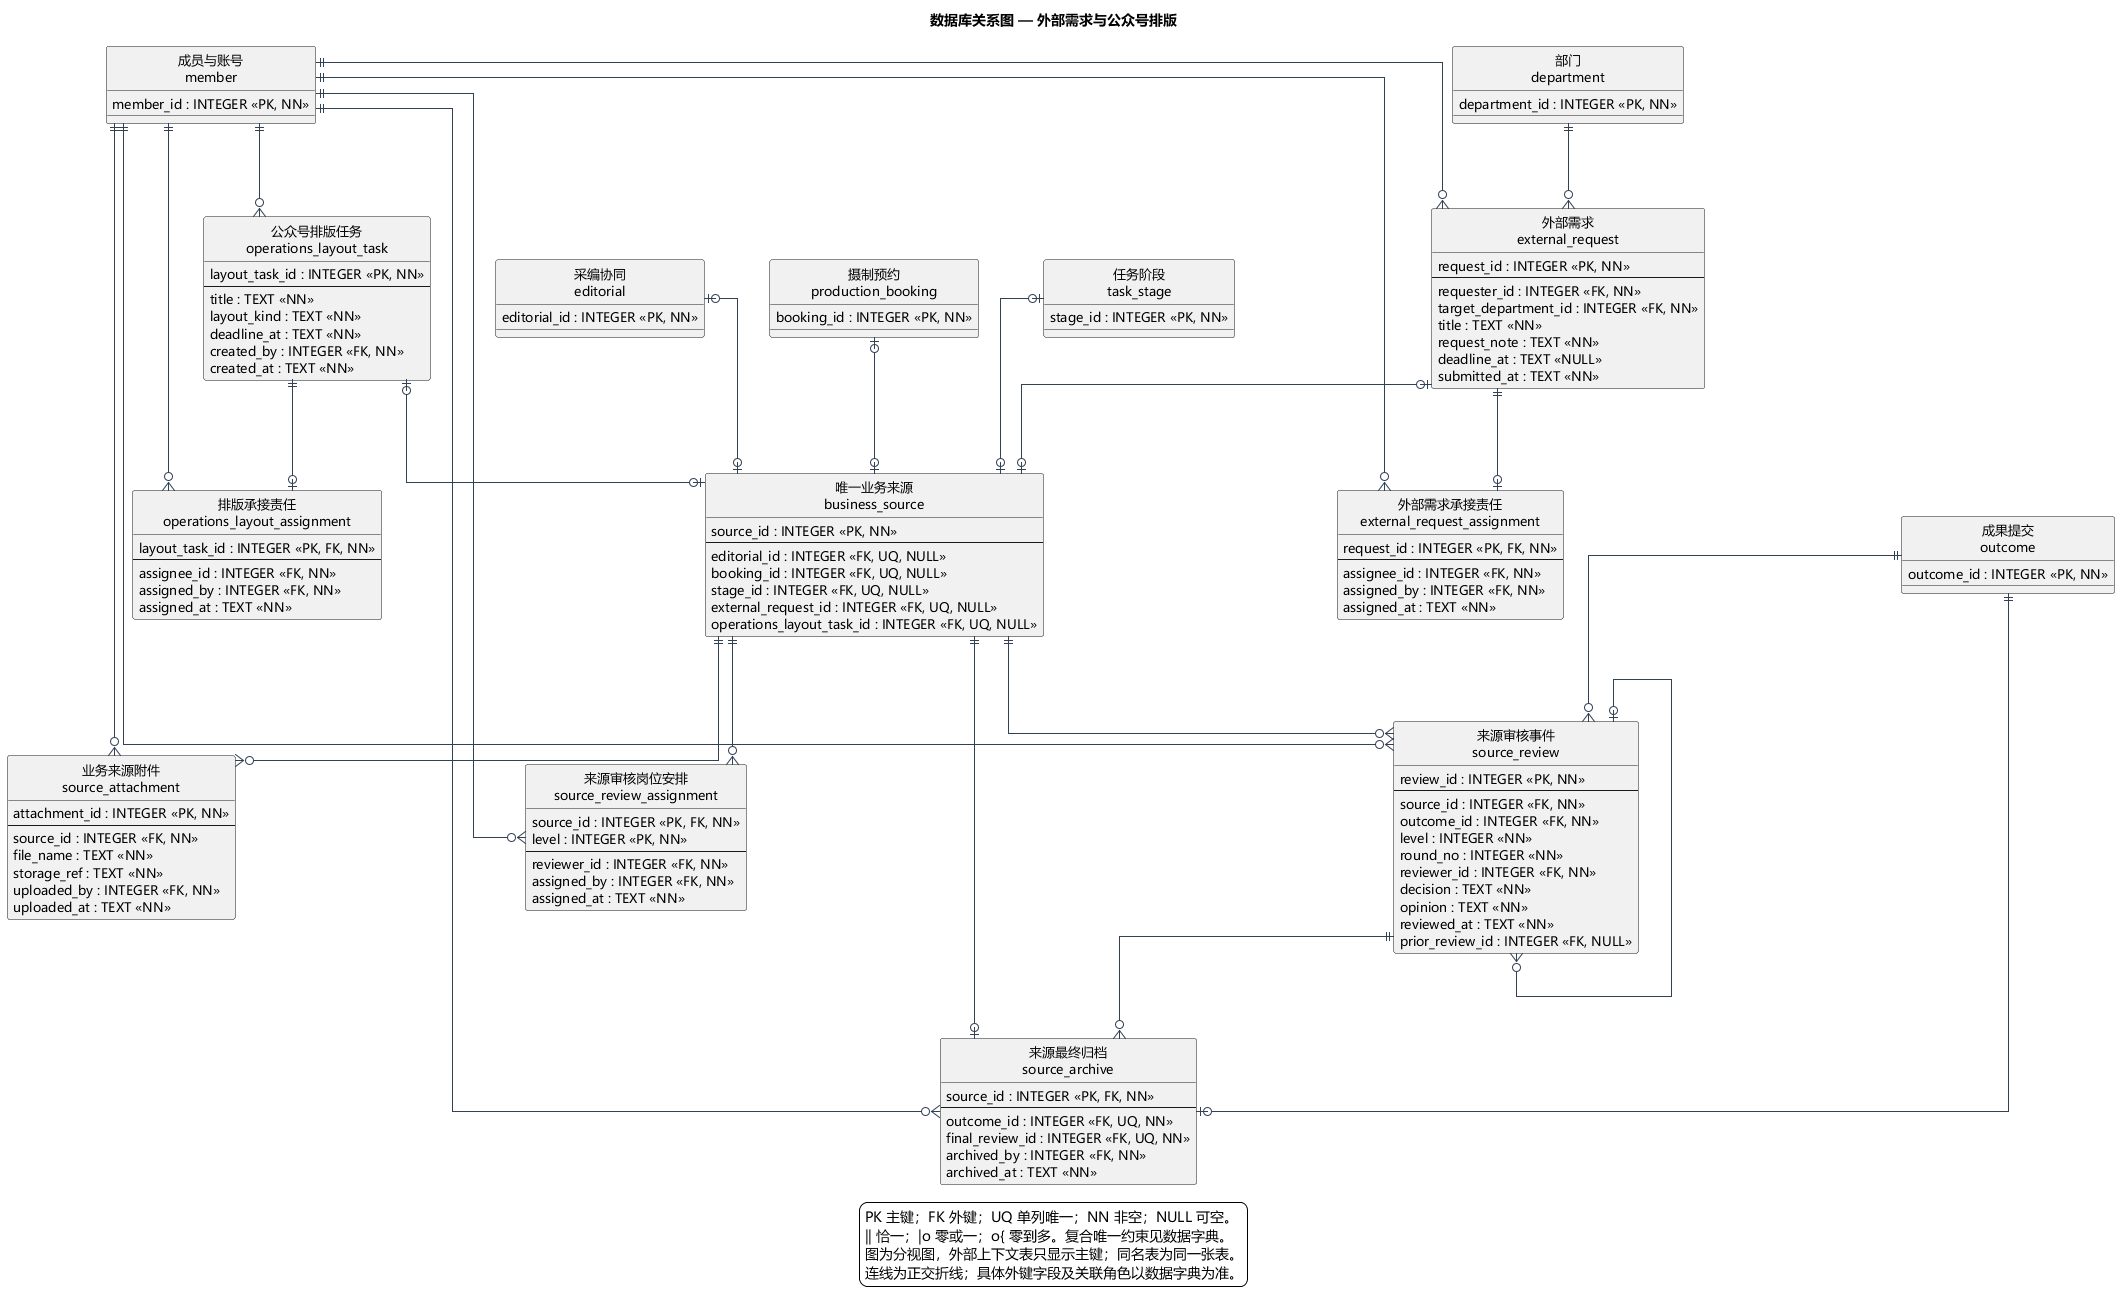

The diagram above was rendered by PlantUML. Its source (embedded in the PNG):
@startuml
title 数据库关系图 — 外部需求与公众号排版
skinparam defaultFontName Microsoft YaHei
skinparam defaultFontSize 13
skinparam shadowing false
skinparam backgroundColor white
skinparam linetype ortho
skinparam nodesep 65
skinparam ranksep 85
skinparam entityBackgroundColor #F5FAFF
skinparam entityBorderColor #46637F
skinparam ArrowColor #334155
hide circle
entity "外部需求\nexternal_request" as external_request {
  request_id : INTEGER <<PK, NN>>
  --
  requester_id : INTEGER <<FK, NN>>
  target_department_id : INTEGER <<FK, NN>>
  title : TEXT <<NN>>
  request_note : TEXT <<NN>>
  deadline_at : TEXT <<NULL>>
  submitted_at : TEXT <<NN>>
}
entity "外部需求承接责任\nexternal_request_assignment" as external_request_assignment {
  request_id : INTEGER <<PK, FK, NN>>
  --
  assignee_id : INTEGER <<FK, NN>>
  assigned_by : INTEGER <<FK, NN>>
  assigned_at : TEXT <<NN>>
}
entity "公众号排版任务\noperations_layout_task" as operations_layout_task {
  layout_task_id : INTEGER <<PK, NN>>
  --
  title : TEXT <<NN>>
  layout_kind : TEXT <<NN>>
  deadline_at : TEXT <<NN>>
  created_by : INTEGER <<FK, NN>>
  created_at : TEXT <<NN>>
}
entity "排版承接责任\noperations_layout_assignment" as operations_layout_assignment {
  layout_task_id : INTEGER <<PK, FK, NN>>
  --
  assignee_id : INTEGER <<FK, NN>>
  assigned_by : INTEGER <<FK, NN>>
  assigned_at : TEXT <<NN>>
}
entity "唯一业务来源\nbusiness_source" as business_source {
  source_id : INTEGER <<PK, NN>>
  --
  editorial_id : INTEGER <<FK, UQ, NULL>>
  booking_id : INTEGER <<FK, UQ, NULL>>
  stage_id : INTEGER <<FK, UQ, NULL>>
  external_request_id : INTEGER <<FK, UQ, NULL>>
  operations_layout_task_id : INTEGER <<FK, UQ, NULL>>
}
entity "业务来源附件\nsource_attachment" as source_attachment {
  attachment_id : INTEGER <<PK, NN>>
  --
  source_id : INTEGER <<FK, NN>>
  file_name : TEXT <<NN>>
  storage_ref : TEXT <<NN>>
  uploaded_by : INTEGER <<FK, NN>>
  uploaded_at : TEXT <<NN>>
}
entity "来源审核岗位安排\nsource_review_assignment" as source_review_assignment {
  source_id : INTEGER <<PK, FK, NN>>
  level : INTEGER <<PK, NN>>
  --
  reviewer_id : INTEGER <<FK, NN>>
  assigned_by : INTEGER <<FK, NN>>
  assigned_at : TEXT <<NN>>
}
entity "来源审核事件\nsource_review" as source_review {
  review_id : INTEGER <<PK, NN>>
  --
  source_id : INTEGER <<FK, NN>>
  outcome_id : INTEGER <<FK, NN>>
  level : INTEGER <<NN>>
  round_no : INTEGER <<NN>>
  reviewer_id : INTEGER <<FK, NN>>
  decision : TEXT <<NN>>
  opinion : TEXT <<NN>>
  reviewed_at : TEXT <<NN>>
  prior_review_id : INTEGER <<FK, NULL>>
}
entity "来源最终归档\nsource_archive" as source_archive {
  source_id : INTEGER <<PK, FK, NN>>
  --
  outcome_id : INTEGER <<FK, UQ, NN>>
  final_review_id : INTEGER <<FK, UQ, NN>>
  archived_by : INTEGER <<FK, NN>>
  archived_at : TEXT <<NN>>
}
entity "部门\ndepartment" as department {
  department_id : INTEGER <<PK, NN>>
}
entity "采编协同\neditorial" as editorial {
  editorial_id : INTEGER <<PK, NN>>
}
entity "成员与账号\nmember" as member {
  member_id : INTEGER <<PK, NN>>
}
entity "成果提交\noutcome" as outcome {
  outcome_id : INTEGER <<PK, NN>>
}
entity "摄制预约\nproduction_booking" as production_booking {
  booking_id : INTEGER <<PK, NN>>
}
entity "任务阶段\ntask_stage" as task_stage {
  stage_id : INTEGER <<PK, NN>>
}
department ||--o{ external_request
member ||--o{ external_request
member ||--o{ external_request_assignment
external_request ||--o| external_request_assignment
member ||--o{ operations_layout_task
member ||--o{ operations_layout_assignment
operations_layout_task ||--o| operations_layout_assignment
operations_layout_task |o--o| business_source
external_request |o--o| business_source
task_stage |o--o| business_source
production_booking |o--o| business_source
editorial |o--o| business_source
member ||--o{ source_attachment
business_source ||--o{ source_attachment
member ||--o{ source_review_assignment
business_source ||--o{ source_review_assignment
outcome ||--o{ source_review
source_review |o--o{ source_review
member ||--o{ source_review
business_source ||--o{ source_review
source_review ||--o{ source_archive
member ||--o{ source_archive
outcome ||--o| source_archive
business_source ||--o| source_archive
legend bottom
  PK 主键；FK 外键；UQ 单列唯一；NN 非空；NULL 可空。
  || 恰一；|o 零或一；o{ 零到多。复合唯一约束见数据字典。
  图为分视图，外部上下文表只显示主键；同名表为同一张表。
  连线为正交折线；具体外键字段及关联角色以数据字典为准。
endlegend
@enduml